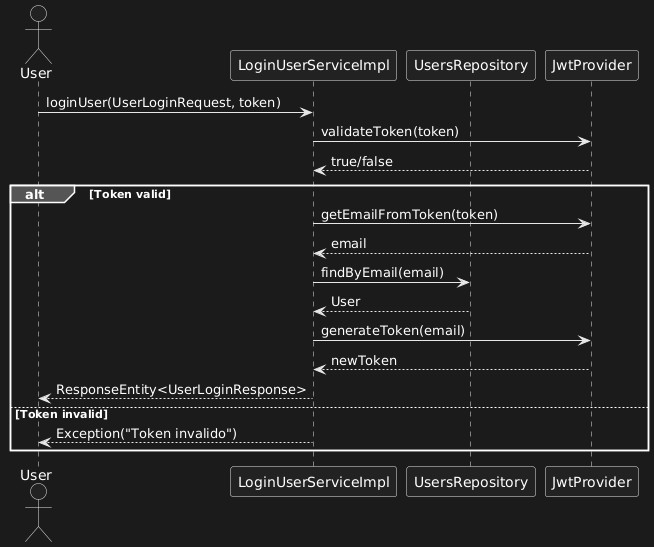

The diagram above was rendered by PlantUML. Its source (embedded in the PNG):
@startuml
actor User
participant LoginUserServiceImpl
participant UsersRepository
participant JwtProvider

User -> LoginUserServiceImpl: loginUser(UserLoginRequest, token)
LoginUserServiceImpl -> JwtProvider: validateToken(token)
JwtProvider --> LoginUserServiceImpl: true/false
alt Token valid
    LoginUserServiceImpl -> JwtProvider: getEmailFromToken(token)
    JwtProvider --> LoginUserServiceImpl: email
    LoginUserServiceImpl -> UsersRepository: findByEmail(email)
    UsersRepository --> LoginUserServiceImpl: User
    LoginUserServiceImpl -> JwtProvider: generateToken(email)
    JwtProvider --> LoginUserServiceImpl: newToken
    LoginUserServiceImpl --> User: ResponseEntity<UserLoginResponse>
else Token invalid
    LoginUserServiceImpl --> User: Exception("Token invalido")
end
@enduml